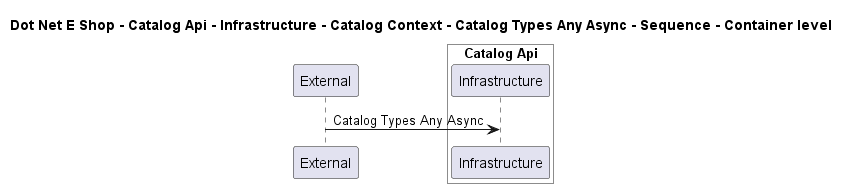

The diagram above was rendered by PlantUML. Its source (embedded in the PNG):
@startuml

title Dot Net E Shop - Catalog Api - Infrastructure - Catalog Context - Catalog Types Any Async - Sequence - Container level

participant "External" as C4InterFlow.SoftwareSystems.ExternalSystem

box "Catalog Api" #White
    participant "Infrastructure" as DotNetEShop.SoftwareSystems.CatalogApi.Containers.Infrastructure
end box


C4InterFlow.SoftwareSystems.ExternalSystem -> DotNetEShop.SoftwareSystems.CatalogApi.Containers.Infrastructure : Catalog Types Any Async


@enduml